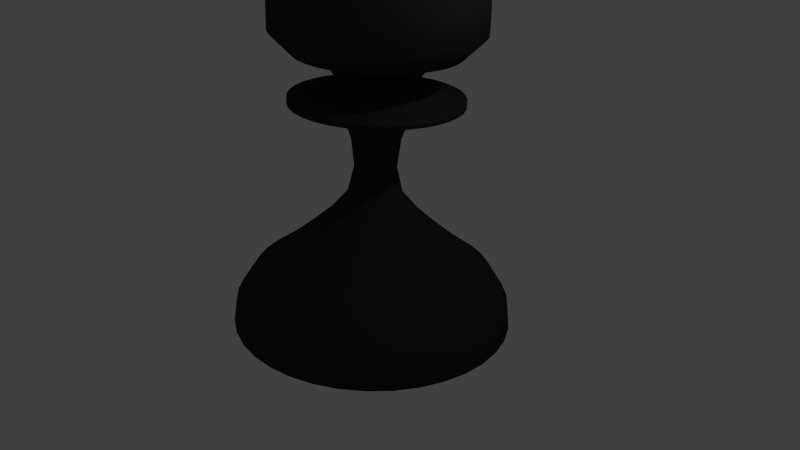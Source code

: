 # Source: blackpawn.blend  (saved by Blender 2.68.0; exported with 4.5.12 LTS)
import bpy
from mathutils import Matrix  # noqa: F401  (used for matrix-valued properties, if any)

bpy.ops.wm.read_factory_settings(use_empty=True)
scene = bpy.context.scene
scene.name = 'Scene'

# ---- collections
col_collection_1 = bpy.data.collections.new('Collection 1'); scene.collection.children.link(col_collection_1)

# ---- materials (node trees are filled in below, after node groups)
mat_material = bpy.data.materials.new('Material')
mat_material.alpha_threshold = 0.0
mat_material.use_transparent_shadow = False
mat_material.diffuse_color = (0.03106, 0.03106, 0.03106, 1.0)
mat_material.roughness = 0.5
mat_material.line_color = (0.0, 0.0, 0.0, 1.0)

# ---- material node trees

# ---- world
world_world = bpy.data.worlds.new('World'); scene.world = world_world
world_world.color = (0.05088, 0.05088, 0.05088)
world_world.use_sun_shadow = False
world_world.sun_shadow_jitter_overblur = 0.0
world_world.cycles.sampling_method = 'MANUAL'
world_world.cycles.sample_map_resolution = 256

# ---- cameras
cam_camera = bpy.data.cameras.new('Camera')
cam_camera.clip_end = 100.0
cam_camera.lens = 35.0
cam_camera.sensor_width = 32.0
cam_camera.sensor_height = 18.0
cam_camera.ortho_scale = 7.314
cam_camera.dof.focus_distance = 0.0
cam_camera.dof.aperture_fstop = 128.0

# ---- lights
light_lamp = bpy.data.lights.new('Lamp', 'POINT')
light_lamp.transmission_factor = 0.0
light_lamp.cutoff_distance = 30.0
light_lamp.energy = 100.0
light_lamp.shadow_buffer_clip_start = 1.001
light_lamp.shadow_soft_size = 0.1
light_lamp.shadow_maximum_resolution = 0.006
light_lamp.use_absolute_resolution = True
light_lamp.cycles.use_multiple_importance_sampling = False

# ---- meshes
me_cube = bpy.data.meshes.new('Cube')
me_cube.from_pydata([(-0.01394, 3.994, 4.768e-07), (0.9899, 3.813, 4.768e-07), (1.255, 3.506, 4.768e-07), (1.283, 3.186, 4.768e-07), (1.283, 2.879, 4.768e-07), (1.018, 2.614, 4.768e-07), (0.6274, 2.503, 4.768e-07), (0.4183, 2.224, 4.768e-07), (1.074, 2.098, 4.768e-07), (1.074, 2.015, 4.768e-07), (0.725, 1.973, 4.768e-07), (0.4183, 1.889, 4.768e-07), (0.3067, 1.569, 4.768e-07), (0.2649, 1.206, 4.768e-07), (0.3486, 0.8575, 4.768e-07), (0.5856, 0.5786, 4.768e-07), (0.8923, 0.2998, 4.768e-07), (1.227, 0.02091, 4.768e-07), (1.534, -0.2022, 4.768e-07), (1.757, -0.5507, 4.768e-07), (1.799, -0.8575, 4.768e-07), (0.0, -0.8435, 4.768e-07), (-0.01373, 3.994, 0.002422), (0.9749, 3.813, -0.1719), (1.236, 3.506, -0.2179), (1.263, 3.186, -0.2227), (1.263, 2.879, -0.2227), (1.002, 2.614, -0.1767), (0.6179, 2.503, -0.1089), (0.4119, 2.224, -0.07263), (1.057, 2.098, -0.1864), (1.057, 2.015, -0.1864), (0.714, 1.973, -0.1259), (0.4119, 1.889, -0.07263), (0.3021, 1.569, -0.05326), (0.2609, 1.206, -0.046), (0.3433, 0.8575, -0.06053), (0.5767, 0.5786, -0.1017), (0.8788, 0.2998, -0.1549), (1.208, 0.02091, -0.2131), (1.51, -0.2022, -0.2663), (1.73, -0.5507, -0.3051), (1.771, -0.8575, -0.3123), (1.025e-07, -0.8435, 4.679e-07), (-0.0131, 3.994, 0.004769), (0.9302, 3.813, -0.3386), (1.179, 3.506, -0.4292), (1.205, 3.186, -0.4387), (1.205, 2.879, -0.4387), (0.9564, 2.614, -0.3481), (0.5896, 2.503, -0.2146), (0.393, 2.224, -0.1431), (1.009, 2.098, -0.3672), (1.009, 2.015, -0.3672), (0.6813, 1.973, -0.248), (0.393, 1.889, -0.1431), (0.2882, 1.569, -0.1049), (0.2489, 1.206, -0.0906), (0.3275, 0.8575, -0.1192), (0.5503, 0.5786, -0.2003), (0.8385, 0.2998, -0.3052), (1.153, 0.02091, -0.4196), (1.441, -0.2022, -0.5245), (1.651, -0.5507, -0.6008), (1.69, -0.8575, -0.6151), (2.018e-07, -0.8435, 4.412e-07), (-0.01207, 3.994, 0.006972), (0.8573, 3.813, -0.495), (1.087, 3.506, -0.6274), (1.111, 3.186, -0.6413), (1.111, 2.879, -0.6413), (0.8814, 2.614, -0.5089), (0.5433, 2.503, -0.3137), (0.3622, 2.224, -0.2091), (0.9297, 2.098, -0.5368), (0.9297, 2.015, -0.5368), (0.6279, 1.973, -0.3625), (0.3622, 1.889, -0.2091), (0.2656, 1.569, -0.1534), (0.2294, 1.206, -0.1325), (0.3019, 0.8575, -0.1743), (0.5071, 0.5786, -0.2928), (0.7728, 0.2998, -0.4462), (1.063, 0.02091, -0.6135), (1.328, -0.2022, -0.7668), (1.521, -0.5507, -0.8784), (1.558, -0.8575, -0.8993), (2.951e-07, -0.8435, 3.978e-07), (-0.01068, 3.994, 0.008962), (0.7583, 3.813, -0.6363), (0.9612, 3.506, -0.8066), (0.9826, 3.186, -0.8245), (0.9826, 2.879, -0.8245), (0.7797, 2.614, -0.6542), (0.4806, 2.503, -0.4033), (0.3204, 2.224, -0.2689), (0.8224, 2.098, -0.6901), (0.8224, 2.015, -0.6901), (0.5554, 1.973, -0.466), (0.3204, 1.889, -0.2689), (0.235, 1.569, -0.1972), (0.2029, 1.206, -0.1703), (0.267, 0.8575, -0.224), (0.4486, 0.5786, -0.3764), (0.6835, 0.2998, -0.5736), (0.9399, 0.02091, -0.7886), (1.175, -0.2022, -0.9858), (1.346, -0.5507, -1.129), (1.378, -0.8575, -1.156), (3.794e-07, -0.8435, 3.388e-07), (-0.008962, 3.994, 0.01068), (0.6363, 3.813, -0.7583), (0.8066, 3.506, -0.9612), (0.8245, 3.186, -0.9826), (0.8245, 2.879, -0.9826), (0.6542, 2.614, -0.7797), (0.4033, 2.503, -0.4806), (0.2689, 2.224, -0.3204), (0.6901, 2.098, -0.8224), (0.6901, 2.015, -0.8224), (0.466, 1.973, -0.5554), (0.2689, 1.889, -0.3204), (0.1972, 1.569, -0.235), (0.1703, 1.206, -0.2029), (0.224, 0.8575, -0.267), (0.3764, 0.5786, -0.4486), (0.5736, 0.2998, -0.6835), (0.7886, 0.02091, -0.9399), (0.9858, -0.2022, -1.175), (1.129, -0.5507, -1.346), (1.156, -0.8575, -1.378), (4.521e-07, -0.8435, 2.66e-07), (-0.006971, 3.994, 0.01207), (0.495, 3.813, -0.8573), (0.6274, 3.506, -1.087), (0.6413, 3.186, -1.111), (0.6413, 2.879, -1.111), (0.5089, 2.614, -0.8814), (0.3137, 2.503, -0.5433), (0.2091, 2.224, -0.3622), (0.5368, 2.098, -0.9297), (0.5368, 2.015, -0.9297), (0.3625, 1.973, -0.6279), (0.2091, 1.889, -0.3622), (0.1534, 1.569, -0.2656), (0.1325, 1.206, -0.2294), (0.1743, 0.8575, -0.3019), (0.2928, 0.5786, -0.5071), (0.4462, 0.2998, -0.7728), (0.6135, 0.02091, -1.063), (0.7668, -0.2022, -1.328), (0.8784, -0.5507, -1.521), (0.8993, -0.8575, -1.558), (5.111e-07, -0.8435, 1.818e-07), (-0.004769, 3.994, 0.0131), (0.3386, 3.813, -0.9302), (0.4292, 3.506, -1.179), (0.4387, 3.186, -1.205), (0.4387, 2.879, -1.205), (0.3481, 2.614, -0.9564), (0.2146, 2.503, -0.5896), (0.1431, 2.224, -0.393), (0.3672, 2.098, -1.009), (0.3672, 2.015, -1.009), (0.248, 1.973, -0.6813), (0.1431, 1.889, -0.393), (0.1049, 1.569, -0.2882), (0.0906, 1.206, -0.2489), (0.1192, 0.8575, -0.3275), (0.2003, 0.5786, -0.5503), (0.3052, 0.2998, -0.8385), (0.4196, 0.02091, -1.153), (0.5245, -0.2022, -1.441), (0.6008, -0.5507, -1.651), (0.6151, -0.8575, -1.69), (5.546e-07, -0.8435, 8.852e-08), (-0.002421, 3.994, 0.01373), (0.1719, 3.813, -0.9749), (0.2179, 3.506, -1.236), (0.2227, 3.186, -1.263), (0.2227, 2.879, -1.263), (0.1767, 2.614, -1.002), (0.1089, 2.503, -0.6179), (0.07263, 2.224, -0.4119), (0.1864, 2.098, -1.057), (0.1864, 2.015, -1.057), (0.1259, 1.973, -0.714), (0.07263, 1.889, -0.4119), (0.05326, 1.569, -0.3021), (0.046, 1.206, -0.2609), (0.06053, 0.8575, -0.3433), (0.1017, 0.5786, -0.5767), (0.1549, 0.2998, -0.8787), (0.2131, 0.02091, -1.208), (0.2663, -0.2022, -1.51), (0.3051, -0.5507, -1.73), (0.3123, -0.8575, -1.771), (5.812e-07, -0.8435, -1.085e-08), (-5.681e-08, 3.994, 0.01394), (-1.043e-07, 3.813, -0.9899), (-2.086e-07, 3.506, -1.255), (-2.086e-07, 3.186, -1.283), (-2.384e-07, 2.879, -1.283), (2.98e-08, 2.614, -1.018), (7.451e-09, 2.503, -0.6274), (1.118e-07, 2.224, -0.4183), (1.49e-08, 2.098, -1.074), (0.0, 2.015, -1.074), (3.725e-08, 1.973, -0.725), (2.533e-07, 1.889, -0.4183), (2.086e-07, 1.569, -0.3067), (2.757e-07, 1.206, -0.2649), (2.794e-07, 0.8575, -0.3486), (4.023e-07, 0.5786, -0.5856), (3.725e-07, 0.2998, -0.8923), (3.278e-07, 0.02091, -1.227), (2.682e-07, -0.2022, -1.534), (2.086e-07, -0.5507, -1.757), (2.98e-07, -0.8575, -1.799), (5.902e-07, -0.8435, -1.133e-07), (0.002421, 3.994, 0.01373), (-0.1719, 3.813, -0.9749), (-0.2179, 3.506, -1.236), (-0.2227, 3.186, -1.263), (-0.2227, 2.879, -1.263), (-0.1767, 2.614, -1.002), (-0.1089, 2.503, -0.6179), (-0.07263, 2.224, -0.4119), (-0.1864, 2.098, -1.057), (-0.1864, 2.015, -1.057), (-0.1259, 1.973, -0.714), (-0.07263, 1.889, -0.4119), (-0.05326, 1.569, -0.3021), (-0.046, 1.206, -0.2609), (-0.06053, 0.8575, -0.3433), (-0.1017, 0.5786, -0.5767), (-0.1549, 0.2998, -0.8787), (-0.2131, 0.02091, -1.208), (-0.2663, -0.2022, -1.51), (-0.3051, -0.5507, -1.73), (-0.3123, -0.8575, -1.771), (5.812e-07, -0.8435, -2.158e-07), (0.004768, 3.994, 0.0131), (-0.3386, 3.813, -0.9302), (-0.4292, 3.506, -1.179), (-0.4387, 3.186, -1.205), (-0.4387, 2.879, -1.205), (-0.3481, 2.614, -0.9564), (-0.2146, 2.503, -0.5896), (-0.1431, 2.224, -0.393), (-0.3672, 2.098, -1.009), (-0.3672, 2.015, -1.009), (-0.248, 1.973, -0.6813), (-0.1431, 1.889, -0.393), (-0.1049, 1.569, -0.2882), (-0.0906, 1.206, -0.2489), (-0.1192, 0.8575, -0.3275), (-0.2003, 0.5786, -0.5503), (-0.3052, 0.2998, -0.8385), (-0.4196, 0.02091, -1.153), (-0.5245, -0.2022, -1.441), (-0.6008, -0.5507, -1.651), (-0.6151, -0.8575, -1.69), (5.546e-07, -0.8435, -3.152e-07), (0.006971, 3.994, 0.01207), (-0.495, 3.813, -0.8573), (-0.6274, 3.506, -1.087), (-0.6413, 3.186, -1.111), (-0.6413, 2.879, -1.111), (-0.5089, 2.614, -0.8814), (-0.3137, 2.503, -0.5433), (-0.2091, 2.224, -0.3622), (-0.5368, 2.098, -0.9297), (-0.5368, 2.015, -0.9297), (-0.3625, 1.973, -0.6279), (-0.2091, 1.889, -0.3622), (-0.1534, 1.569, -0.2656), (-0.1325, 1.206, -0.2294), (-0.1743, 0.8575, -0.3019), (-0.2928, 0.5786, -0.5071), (-0.4462, 0.2998, -0.7728), (-0.6135, 0.02091, -1.063), (-0.7668, -0.2022, -1.328), (-0.8784, -0.5507, -1.521), (-0.8993, -0.8575, -1.558), (5.111e-07, -0.8435, -4.084e-07), (0.008962, 3.994, 0.01068), (-0.6363, 3.813, -0.7583), (-0.8066, 3.506, -0.9612), (-0.8245, 3.186, -0.9826), (-0.8245, 2.879, -0.9826), (-0.6542, 2.614, -0.7797), (-0.4033, 2.503, -0.4806), (-0.2689, 2.224, -0.3204), (-0.6901, 2.098, -0.8224), (-0.6901, 2.015, -0.8224), (-0.466, 1.973, -0.5554), (-0.2689, 1.889, -0.3204), (-0.1972, 1.569, -0.235), (-0.1703, 1.206, -0.2029), (-0.224, 0.8575, -0.267), (-0.3764, 0.5786, -0.4486), (-0.5736, 0.2998, -0.6835), (-0.7886, 0.02091, -0.9399), (-0.9858, -0.2022, -1.175), (-1.129, -0.5507, -1.346), (-1.156, -0.8575, -1.378), (4.521e-07, -0.8435, -4.927e-07), (0.01068, 3.994, 0.008963), (-0.7583, 3.813, -0.6363), (-0.9612, 3.506, -0.8066), (-0.9826, 3.186, -0.8245), (-0.9826, 2.879, -0.8245), (-0.7797, 2.614, -0.6542), (-0.4806, 2.503, -0.4033), (-0.3204, 2.224, -0.2689), (-0.8224, 2.098, -0.6901), (-0.8224, 2.015, -0.6901), (-0.5554, 1.973, -0.466), (-0.3204, 1.889, -0.2689), (-0.235, 1.569, -0.1972), (-0.2029, 1.206, -0.1703), (-0.267, 0.8575, -0.224), (-0.4486, 0.5786, -0.3764), (-0.6835, 0.2998, -0.5736), (-0.9399, 0.02091, -0.7886), (-1.175, -0.2022, -0.9858), (-1.346, -0.5507, -1.129), (-1.378, -0.8575, -1.156), (3.794e-07, -0.8435, -5.654e-07), (0.01207, 3.994, 0.006972), (-0.8573, 3.813, -0.4949), (-1.087, 3.506, -0.6274), (-1.111, 3.186, -0.6413), (-1.111, 2.879, -0.6413), (-0.8814, 2.614, -0.5089), (-0.5433, 2.503, -0.3137), (-0.3622, 2.224, -0.2091), (-0.9297, 2.098, -0.5368), (-0.9297, 2.015, -0.5368), (-0.6279, 1.973, -0.3625), (-0.3622, 1.889, -0.2091), (-0.2656, 1.569, -0.1534), (-0.2294, 1.206, -0.1325), (-0.3019, 0.8575, -0.1743), (-0.5071, 0.5786, -0.2928), (-0.7728, 0.2998, -0.4462), (-1.063, 0.02091, -0.6135), (-1.328, -0.2022, -0.7668), (-1.521, -0.5507, -0.8784), (-1.558, -0.8575, -0.8993), (2.951e-07, -0.8435, -6.244e-07), (0.0131, 3.994, 0.004769), (-0.9302, 3.813, -0.3386), (-1.179, 3.506, -0.4292), (-1.205, 3.186, -0.4387), (-1.205, 2.879, -0.4387), (-0.9564, 2.614, -0.3481), (-0.5896, 2.503, -0.2146), (-0.393, 2.224, -0.1431), (-1.009, 2.098, -0.3672), (-1.009, 2.015, -0.3672), (-0.6813, 1.973, -0.248), (-0.393, 1.889, -0.1431), (-0.2882, 1.569, -0.1049), (-0.2489, 1.206, -0.0906), (-0.3275, 0.8575, -0.1192), (-0.5503, 0.5786, -0.2003), (-0.8385, 0.2998, -0.3052), (-1.153, 0.02091, -0.4196), (-1.441, -0.2022, -0.5245), (-1.651, -0.5507, -0.6008), (-1.69, -0.8575, -0.6151), (2.018e-07, -0.8435, -6.679e-07), (0.01373, 3.994, 0.002422), (-0.9749, 3.813, -0.1719), (-1.236, 3.506, -0.2179), (-1.263, 3.186, -0.2227), (-1.263, 2.879, -0.2227), (-1.002, 2.614, -0.1767), (-0.6179, 2.503, -0.1089), (-0.4119, 2.224, -0.07263), (-1.057, 2.098, -0.1864), (-1.057, 2.015, -0.1864), (-0.714, 1.973, -0.1259), (-0.4119, 1.889, -0.07263), (-0.3021, 1.569, -0.05326), (-0.2609, 1.206, -0.046), (-0.3433, 0.8575, -0.06053), (-0.5767, 0.5786, -0.1017), (-0.8787, 0.2998, -0.1549), (-1.208, 0.02091, -0.2131), (-1.51, -0.2022, -0.2663), (-1.73, -0.5507, -0.3051), (-1.771, -0.8575, -0.3123), (1.025e-07, -0.8435, -6.945e-07), (0.01394, 3.994, 5.916e-07), (-0.9899, 3.813, 8.345e-07), (-1.255, 3.506, 7.749e-07), (-1.283, 3.186, 8.941e-07), (-1.283, 2.879, 8.643e-07), (-1.018, 2.614, 4.917e-07), (-0.6274, 2.503, 4.247e-07), (-0.4183, 2.224, 2.757e-07), (-1.074, 2.098, 4.023e-07), (-1.074, 2.015, 4.768e-07), (-0.725, 1.973, 4.098e-07), (-0.4183, 1.889, 2.98e-08), (-0.3067, 1.569, 3.725e-08), (-0.2649, 1.206, -7.078e-08), (-0.3486, 0.8575, -1.118e-07), (-0.5856, 0.5786, -2.757e-07), (-0.8923, 0.2998, -2.086e-07), (-1.227, 0.02091, -7.451e-08), (-1.534, -0.2022, 2.98e-08), (-1.757, -0.5507, 5.96e-08), (-1.799, -0.8575, -5.96e-08), (-1.847e-13, -0.8435, -7.035e-07), (0.01373, 3.994, -0.00242), (-0.9749, 3.813, 0.1719), (-1.236, 3.506, 0.2179), (-1.263, 3.186, 0.2227), (-1.263, 2.879, 0.2227), (-1.002, 2.614, 0.1767), (-0.6179, 2.503, 0.1089), (-0.4119, 2.224, 0.07263), (-1.057, 2.098, 0.1864), (-1.057, 2.015, 0.1864), (-0.714, 1.973, 0.1259), (-0.4119, 1.889, 0.07263), (-0.3021, 1.569, 0.05326), (-0.2609, 1.206, 0.046), (-0.3433, 0.8575, 0.06053), (-0.5767, 0.5786, 0.1017), (-0.8787, 0.2998, 0.1549), (-1.208, 0.02091, 0.2131), (-1.51, -0.2022, 0.2663), (-1.73, -0.5507, 0.3051), (-1.771, -0.8575, 0.3123), (-1.025e-07, -0.8435, -6.945e-07), (0.0131, 3.994, -0.004768), (-0.9302, 3.813, 0.3386), (-1.179, 3.506, 0.4292), (-1.205, 3.186, 0.4387), (-1.205, 2.879, 0.4387), (-0.9564, 2.614, 0.3481), (-0.5896, 2.503, 0.2146), (-0.393, 2.224, 0.1431), (-1.009, 2.098, 0.3672), (-1.009, 2.015, 0.3672), (-0.6813, 1.973, 0.248), (-0.393, 1.889, 0.1431), (-0.2882, 1.569, 0.1049), (-0.2489, 1.206, 0.0906), (-0.3275, 0.8575, 0.1192), (-0.5503, 0.5786, 0.2003), (-0.8385, 0.2998, 0.3052), (-1.153, 0.02091, 0.4196), (-1.441, -0.2022, 0.5245), (-1.651, -0.5507, 0.6008), (-1.69, -0.8575, 0.6151), (-2.019e-07, -0.8435, -6.679e-07), (0.01207, 3.994, -0.006971), (-0.8573, 3.813, 0.495), (-1.087, 3.506, 0.6274), (-1.111, 3.186, 0.6413), (-1.111, 2.879, 0.6413), (-0.8814, 2.614, 0.5089), (-0.5433, 2.503, 0.3137), (-0.3622, 2.224, 0.2091), (-0.9297, 2.098, 0.5368), (-0.9297, 2.015, 0.5368), (-0.6279, 1.973, 0.3625), (-0.3622, 1.889, 0.2091), (-0.2656, 1.569, 0.1534), (-0.2294, 1.206, 0.1325), (-0.3019, 0.8575, 0.1743), (-0.5071, 0.5786, 0.2928), (-0.7728, 0.2998, 0.4462), (-1.063, 0.02091, 0.6135), (-1.328, -0.2022, 0.7668), (-1.521, -0.5507, 0.8784), (-1.558, -0.8575, 0.8993), (-2.951e-07, -0.8435, -6.244e-07), (0.01068, 3.994, -0.008961), (-0.7583, 3.813, 0.6363), (-0.9612, 3.506, 0.8066), (-0.9826, 3.186, 0.8245), (-0.9826, 2.879, 0.8245), (-0.7797, 2.614, 0.6542), (-0.4806, 2.503, 0.4033), (-0.3204, 2.224, 0.2689), (-0.8224, 2.098, 0.6901), (-0.8224, 2.015, 0.6901), (-0.5554, 1.973, 0.466), (-0.3204, 1.889, 0.2689), (-0.235, 1.569, 0.1972), (-0.2029, 1.206, 0.1703), (-0.267, 0.8575, 0.224), (-0.4486, 0.5786, 0.3764), (-0.6835, 0.2998, 0.5736), (-0.9399, 0.02091, 0.7886), (-1.175, -0.2022, 0.9858), (-1.346, -0.5507, 1.129), (-1.378, -0.8575, 1.156), (-3.794e-07, -0.8435, -5.654e-07), (0.008962, 3.994, -0.01068), (-0.6363, 3.813, 0.7583), (-0.8066, 3.506, 0.9612), (-0.8245, 3.186, 0.9826), (-0.8245, 2.879, 0.9826), (-0.6542, 2.614, 0.7797), (-0.4033, 2.503, 0.4806), (-0.2689, 2.224, 0.3204), (-0.6901, 2.098, 0.8224), (-0.6901, 2.015, 0.8224), (-0.466, 1.973, 0.5554), (-0.2689, 1.889, 0.3204), (-0.1972, 1.569, 0.235), (-0.1703, 1.206, 0.2029), (-0.224, 0.8575, 0.267), (-0.3764, 0.5786, 0.4486), (-0.5736, 0.2998, 0.6835), (-0.7886, 0.02091, 0.9399), (-0.9858, -0.2022, 1.175), (-1.129, -0.5507, 1.346), (-1.156, -0.8575, 1.378), (-4.521e-07, -0.8435, -4.927e-07), (0.006971, 3.994, -0.01207), (-0.4949, 3.813, 0.8573), (-0.6274, 3.506, 1.087), (-0.6413, 3.186, 1.111), (-0.6413, 2.879, 1.111), (-0.5089, 2.614, 0.8814), (-0.3137, 2.503, 0.5433), (-0.2091, 2.224, 0.3622), (-0.5368, 2.098, 0.9297), (-0.5368, 2.015, 0.9297), (-0.3625, 1.973, 0.6279), (-0.2091, 1.889, 0.3622), (-0.1534, 1.569, 0.2656), (-0.1325, 1.206, 0.2294), (-0.1743, 0.8575, 0.3019), (-0.2928, 0.5786, 0.5071), (-0.4462, 0.2998, 0.7728), (-0.6135, 0.02091, 1.063), (-0.7668, -0.2022, 1.328), (-0.8784, -0.5507, 1.521), (-0.8993, -0.8575, 1.558), (-5.111e-07, -0.8435, -4.084e-07), (0.004769, 3.994, -0.0131), (-0.3386, 3.813, 0.9302), (-0.4292, 3.506, 1.179), (-0.4387, 3.186, 1.205), (-0.4387, 2.879, 1.205), (-0.3481, 2.614, 0.9564), (-0.2146, 2.503, 0.5896), (-0.1431, 2.224, 0.393), (-0.3672, 2.098, 1.009), (-0.3672, 2.015, 1.009), (-0.248, 1.973, 0.6813), (-0.1431, 1.889, 0.393), (-0.1049, 1.569, 0.2882), (-0.0906, 1.206, 0.2489), (-0.1192, 0.8575, 0.3275), (-0.2003, 0.5786, 0.5503), (-0.3052, 0.2998, 0.8385), (-0.4196, 0.02091, 1.153), (-0.5245, -0.2022, 1.441), (-0.6008, -0.5507, 1.651), (-0.6151, -0.8575, 1.69), (-5.546e-07, -0.8435, -3.152e-07), (0.002421, 3.994, -0.01373), (-0.1719, 3.813, 0.9749), (-0.2179, 3.506, 1.236), (-0.2227, 3.186, 1.263), (-0.2227, 2.879, 1.263), (-0.1767, 2.614, 1.002), (-0.1089, 2.503, 0.6179), (-0.07263, 2.224, 0.4119), (-0.1864, 2.098, 1.057), (-0.1864, 2.015, 1.057), (-0.1259, 1.973, 0.714), (-0.07263, 1.889, 0.4119), (-0.05326, 1.569, 0.3021), (-0.046, 1.206, 0.2609), (-0.06053, 0.8575, 0.3433), (-0.1017, 0.5786, 0.5767), (-0.1549, 0.2998, 0.8787), (-0.2131, 0.02091, 1.208), (-0.2663, -0.2022, 1.51), (-0.3051, -0.5507, 1.73), (-0.3123, -0.8575, 1.771), (-5.812e-07, -0.8435, -2.158e-07), (5.309e-08, 3.994, -0.01394), (7.004e-07, 3.813, 0.9899), (5.066e-07, 3.506, 1.255), (6.706e-07, 3.186, 1.283), (4.768e-07, 2.879, 1.283), (3.129e-07, 2.614, 1.018), (2.459e-07, 2.503, 0.6274), (6.706e-08, 2.224, 0.4183), (3.725e-07, 2.098, 1.074), (4.619e-07, 2.015, 1.074), (2.086e-07, 1.973, 0.725), (-1.043e-07, 1.889, 0.4183), (-1.118e-07, 1.569, 0.3067), (-1.937e-07, 1.206, 0.2649), (-1.825e-07, 0.8575, 0.3486), (-2.533e-07, 0.5786, 0.5856), (-1.49e-08, 0.2998, 0.8923), (1.639e-07, 0.02091, 1.227), (2.384e-07, -0.2022, 1.534), (4.768e-07, -0.5507, 1.757), (2.384e-07, -0.8575, 1.799), (-5.902e-07, -0.8435, -1.133e-07), (-0.002421, 3.994, -0.01373), (0.1719, 3.813, 0.9749), (0.2179, 3.506, 1.236), (0.2227, 3.186, 1.263), (0.2227, 2.879, 1.263), (0.1767, 2.614, 1.002), (0.1089, 2.503, 0.6179), (0.07263, 2.224, 0.4119), (0.1864, 2.098, 1.057), (0.1864, 2.015, 1.057), (0.1259, 1.973, 0.714), (0.07263, 1.889, 0.4119), (0.05326, 1.569, 0.3021), (0.046, 1.206, 0.2609), (0.06053, 0.8575, 0.3433), (0.1017, 0.5786, 0.5767), (0.1549, 0.2998, 0.8787), (0.2131, 0.02091, 1.208), (0.2663, -0.2022, 1.51), (0.3051, -0.5507, 1.73), (0.3123, -0.8575, 1.771), (-5.812e-07, -0.8435, -1.085e-08), (-0.004768, 3.994, -0.0131), (0.3386, 3.813, 0.9302), (0.4292, 3.506, 1.179), (0.4387, 3.186, 1.205), (0.4387, 2.879, 1.205), (0.3481, 2.614, 0.9564), (0.2146, 2.503, 0.5896), (0.1431, 2.224, 0.393), (0.3672, 2.098, 1.009), (0.3672, 2.015, 1.009), (0.248, 1.973, 0.6813), (0.1431, 1.889, 0.393), (0.1049, 1.569, 0.2882), (0.0906, 1.206, 0.2489), (0.1192, 0.8575, 0.3275), (0.2003, 0.5786, 0.5503), (0.3052, 0.2998, 0.8385), (0.4196, 0.02091, 1.153), (0.5245, -0.2022, 1.441), (0.6008, -0.5507, 1.651), (0.6151, -0.8575, 1.69), (-5.546e-07, -0.8435, 8.852e-08), (-0.006971, 3.994, -0.01207), (0.495, 3.813, 0.8573), (0.6274, 3.506, 1.087), (0.6413, 3.186, 1.111), (0.6413, 2.879, 1.111), (0.5089, 2.614, 0.8814), (0.3137, 2.503, 0.5433), (0.2091, 2.224, 0.3622), (0.5368, 2.098, 0.9297), (0.5368, 2.015, 0.9297), (0.3625, 1.973, 0.6279), (0.2091, 1.889, 0.3622), (0.1534, 1.569, 0.2656), (0.1325, 1.206, 0.2294), (0.1743, 0.8575, 0.3019), (0.2928, 0.5786, 0.5071), (0.4462, 0.2998, 0.7728), (0.6135, 0.02091, 1.063), (0.7668, -0.2022, 1.328), (0.8784, -0.5507, 1.521), (0.8993, -0.8575, 1.558), (-5.111e-07, -0.8435, 1.818e-07), (-0.008962, 3.994, -0.01068), (0.6363, 3.813, 0.7583), (0.8066, 3.506, 0.9612), (0.8245, 3.186, 0.9826), (0.8245, 2.879, 0.9826), (0.6542, 2.614, 0.7797), (0.4033, 2.503, 0.4806), (0.2689, 2.224, 0.3204), (0.6901, 2.098, 0.8224), (0.6901, 2.015, 0.8224), (0.466, 1.973, 0.5554), (0.2689, 1.889, 0.3204), (0.1972, 1.569, 0.235), (0.1703, 1.206, 0.2029), (0.224, 0.8575, 0.267), (0.3764, 0.5786, 0.4486), (0.5736, 0.2998, 0.6835), (0.7886, 0.02091, 0.9399), (0.9858, -0.2022, 1.175), (1.129, -0.5507, 1.346), (1.156, -0.8575, 1.378), (-4.521e-07, -0.8435, 2.66e-07), (-0.01068, 3.994, -0.008961), (0.7583, 3.813, 0.6363), (0.9612, 3.506, 0.8066), (0.9826, 3.186, 0.8245), (0.9826, 2.879, 0.8245), (0.7797, 2.614, 0.6542), (0.4806, 2.503, 0.4033), (0.3204, 2.224, 0.2689), (0.8224, 2.098, 0.6901), (0.8224, 2.015, 0.6901), (0.5554, 1.973, 0.466), (0.3204, 1.889, 0.2689), (0.235, 1.569, 0.1972), (0.2029, 1.206, 0.1703), (0.267, 0.8575, 0.224), (0.4486, 0.5786, 0.3764), (0.6835, 0.2998, 0.5736), (0.9399, 0.02091, 0.7886), (1.175, -0.2022, 0.9858), (1.346, -0.5507, 1.129), (1.378, -0.8575, 1.156), (-3.794e-07, -0.8435, 3.388e-07), (-0.01207, 3.994, -0.006971), (0.8573, 3.813, 0.4949), (1.087, 3.506, 0.6274), (1.111, 3.186, 0.6413), (1.111, 2.879, 0.6413), (0.8814, 2.614, 0.5089), (0.5433, 2.503, 0.3137), (0.3622, 2.224, 0.2091), (0.9297, 2.098, 0.5368), (0.9297, 2.015, 0.5368), (0.6279, 1.973, 0.3625), (0.3622, 1.889, 0.2091), (0.2656, 1.569, 0.1534), (0.2294, 1.206, 0.1325), (0.3019, 0.8575, 0.1743), (0.5071, 0.5786, 0.2928), (0.7728, 0.2998, 0.4462), (1.063, 0.02091, 0.6135), (1.328, -0.2022, 0.7668), (1.521, -0.5507, 0.8784), (1.558, -0.8575, 0.8993), (-2.951e-07, -0.8435, 3.978e-07), (-0.0131, 3.994, -0.004768), (0.9302, 3.813, 0.3386), (1.179, 3.506, 0.4292), (1.205, 3.186, 0.4387), (1.205, 2.879, 0.4387), (0.9564, 2.614, 0.3481), (0.5896, 2.503, 0.2146), (0.393, 2.224, 0.1431), (1.009, 2.098, 0.3672), (1.009, 2.015, 0.3672), (0.6813, 1.973, 0.248), (0.393, 1.889, 0.1431), (0.2882, 1.569, 0.1049), (0.2489, 1.206, 0.0906), (0.3275, 0.8575, 0.1192), (0.5503, 0.5786, 0.2003), (0.8385, 0.2998, 0.3052), (1.153, 0.02091, 0.4196), (1.441, -0.2022, 0.5245), (1.651, -0.5507, 0.6008), (1.69, -0.8575, 0.6151), (-2.018e-07, -0.8435, 4.412e-07), (-0.01373, 3.994, -0.002421), (0.9749, 3.813, 0.1719), (1.236, 3.506, 0.2179), (1.263, 3.186, 0.2227), (1.263, 2.879, 0.2227), (1.002, 2.614, 0.1767), (0.6179, 2.503, 0.1089), (0.4119, 2.224, 0.07263), (1.057, 2.098, 0.1864), (1.057, 2.015, 0.1864), (0.714, 1.973, 0.1259), (0.4119, 1.889, 0.07263), (0.3021, 1.569, 0.05326), (0.2609, 1.206, 0.046), (0.3433, 0.8575, 0.06053), (0.5767, 0.5786, 0.1017), (0.8787, 0.2998, 0.1549), (1.208, 0.02091, 0.2131), (1.51, -0.2022, 0.2663), (1.73, -0.5507, 0.3051), (1.771, -0.8575, 0.3123), (-1.025e-07, -0.8435, 4.679e-07), (-0.01394, 3.994, 4.859e-07), (0.9899, 3.813, -4.172e-07), (1.255, 3.506, -2.682e-07), (1.283, 3.186, -4.172e-07), (1.283, 2.879, -4.172e-07), (1.018, 2.614, -8.941e-08), (0.6274, 2.503, 5.215e-08), (0.4183, 2.224, 1.714e-07), (1.074, 2.098, -3.576e-07), (1.074, 2.015, -3.576e-07), (0.725, 1.973, -7.451e-09), (0.4183, 1.889, 2.906e-07), (0.3067, 1.569, 2.608e-07), (0.2649, 1.206, 3.241e-07), (0.3486, 0.8575, 2.421e-07), (0.5856, 0.5786, 2.161e-07), (0.8923, 0.2998, -1.341e-07), (1.227, 0.02091, -3.129e-07), (1.534, -0.2022, -5.066e-07), (1.757, -0.5507, -6.855e-07), (1.799, -0.8575, -7.451e-07), (4.69e-13, -0.8435, 4.768e-07)], [], [(6, 7, 29, 28), (1, 2, 24, 23), (17, 18, 40, 39), (12, 13, 35, 34), (7, 8, 30, 29), (2, 3, 25, 24), (18, 19, 41, 40), (13, 14, 36, 35), (8, 9, 31, 30), (3, 4, 26, 25), (19, 20, 42, 41), (14, 15, 37, 36), (9, 10, 32, 31), (4, 5, 27, 26), (20, 21, 43, 42), (15, 16, 38, 37), (10, 11, 33, 32), (5, 6, 28, 27), (0, 1, 23, 22), (16, 17, 39, 38), (11, 12, 34, 33), (38, 39, 61, 60), (33, 34, 56, 55), (28, 29, 51, 50), (23, 24, 46, 45), (39, 40, 62, 61), (34, 35, 57, 56), (29, 30, 52, 51), (24, 25, 47, 46), (40, 41, 63, 62), (35, 36, 58, 57), (30, 31, 53, 52), (25, 26, 48, 47), (41, 42, 64, 63), (36, 37, 59, 58), (31, 32, 54, 53), (26, 27, 49, 48), (42, 43, 65, 64), (37, 38, 60, 59), (32, 33, 55, 54), (27, 28, 50, 49), (22, 23, 45, 44), (53, 54, 76, 75), (48, 49, 71, 70), (64, 65, 87, 86), (59, 60, 82, 81), (54, 55, 77, 76), (49, 50, 72, 71), (44, 45, 67, 66), (60, 61, 83, 82), (55, 56, 78, 77), (50, 51, 73, 72), (45, 46, 68, 67), (61, 62, 84, 83), (56, 57, 79, 78), (51, 52, 74, 73), (46, 47, 69, 68), (62, 63, 85, 84), (57, 58, 80, 79), (52, 53, 75, 74), (47, 48, 70, 69), (63, 64, 86, 85), (58, 59, 81, 80), (84, 85, 107, 106), (79, 80, 102, 101), (74, 75, 97, 96), (69, 70, 92, 91), (85, 86, 108, 107), (80, 81, 103, 102), (75, 76, 98, 97), (70, 71, 93, 92), (86, 87, 109, 108), (81, 82, 104, 103), (76, 77, 99, 98), (71, 72, 94, 93), (66, 67, 89, 88), (82, 83, 105, 104), (77, 78, 100, 99), (72, 73, 95, 94), (67, 68, 90, 89), (83, 84, 106, 105), (78, 79, 101, 100), (73, 74, 96, 95), (68, 69, 91, 90), (104, 105, 127, 126), (99, 100, 122, 121), (94, 95, 117, 116), (89, 90, 112, 111), (105, 106, 128, 127), (100, 101, 123, 122), (95, 96, 118, 117), (90, 91, 113, 112), (106, 107, 129, 128), (101, 102, 124, 123), (96, 97, 119, 118), (91, 92, 114, 113), (107, 108, 130, 129), (102, 103, 125, 124), (97, 98, 120, 119), (92, 93, 115, 114), (108, 109, 131, 130), (103, 104, 126, 125), (98, 99, 121, 120), (93, 94, 116, 115), (88, 89, 111, 110), (124, 125, 147, 146), (119, 120, 142, 141), (114, 115, 137, 136), (130, 131, 153, 152), (125, 126, 148, 147), (120, 121, 143, 142), (115, 116, 138, 137), (110, 111, 133, 132), (126, 127, 149, 148), (121, 122, 144, 143), (116, 117, 139, 138), (111, 112, 134, 133), (127, 128, 150, 149), (122, 123, 145, 144), (117, 118, 140, 139), (112, 113, 135, 134), (128, 129, 151, 150), (123, 124, 146, 145), (118, 119, 141, 140), (113, 114, 136, 135), (129, 130, 152, 151), (134, 135, 157, 156), (150, 151, 173, 172), (145, 146, 168, 167), (140, 141, 163, 162), (135, 136, 158, 157), (151, 152, 174, 173), (146, 147, 169, 168), (141, 142, 164, 163), (136, 137, 159, 158), (152, 153, 175, 174), (147, 148, 170, 169), (142, 143, 165, 164), (137, 138, 160, 159), (132, 133, 155, 154), (148, 149, 171, 170), (143, 144, 166, 165), (138, 139, 161, 160), (133, 134, 156, 155), (149, 150, 172, 171), (144, 145, 167, 166), (139, 140, 162, 161), (170, 171, 193, 192), (165, 166, 188, 187), (160, 161, 183, 182), (155, 156, 178, 177), (171, 172, 194, 193), (166, 167, 189, 188), (161, 162, 184, 183), (156, 157, 179, 178), (172, 173, 195, 194), (167, 168, 190, 189), (162, 163, 185, 184), (157, 158, 180, 179), (173, 174, 196, 195), (168, 169, 191, 190), (163, 164, 186, 185), (158, 159, 181, 180), (174, 175, 197, 196), (169, 170, 192, 191), (164, 165, 187, 186), (159, 160, 182, 181), (154, 155, 177, 176), (195, 196, 218, 217), (190, 191, 213, 212), (185, 186, 208, 207), (180, 181, 203, 202), (196, 197, 219, 218), (191, 192, 214, 213), (186, 187, 209, 208), (181, 182, 204, 203), (176, 177, 199, 198), (192, 193, 215, 214), (187, 188, 210, 209), (182, 183, 205, 204), (177, 178, 200, 199), (193, 194, 216, 215), (188, 189, 211, 210), (183, 184, 206, 205), (178, 179, 201, 200), (194, 195, 217, 216), (189, 190, 212, 211), (184, 185, 207, 206), (179, 180, 202, 201), (205, 206, 228, 227), (200, 201, 223, 222), (216, 217, 239, 238), (211, 212, 234, 233), (206, 207, 229, 228), (201, 202, 224, 223), (217, 218, 240, 239), (212, 213, 235, 234), (207, 208, 230, 229), (202, 203, 225, 224), (218, 219, 241, 240), (213, 214, 236, 235), (208, 209, 231, 230), (203, 204, 226, 225), (198, 199, 221, 220), (214, 215, 237, 236), (209, 210, 232, 231), (204, 205, 227, 226), (199, 200, 222, 221), (215, 216, 238, 237), (210, 211, 233, 232), (220, 221, 243, 242), (236, 237, 259, 258), (231, 232, 254, 253), (226, 227, 249, 248), (221, 222, 244, 243), (237, 238, 260, 259), (232, 233, 255, 254), (227, 228, 250, 249), (222, 223, 245, 244), (238, 239, 261, 260), (233, 234, 256, 255), (228, 229, 251, 250), (223, 224, 246, 245), (239, 240, 262, 261), (234, 235, 257, 256), (229, 230, 252, 251), (224, 225, 247, 246), (240, 241, 263, 262), (235, 236, 258, 257), (230, 231, 253, 252), (225, 226, 248, 247), (261, 262, 284, 283), (256, 257, 279, 278), (251, 252, 274, 273), (246, 247, 269, 268), (262, 263, 285, 284), (257, 258, 280, 279), (252, 253, 275, 274), (247, 248, 270, 269), (242, 243, 265, 264), (258, 259, 281, 280), (253, 254, 276, 275), (248, 249, 271, 270), (243, 244, 266, 265), (259, 260, 282, 281), (254, 255, 277, 276), (249, 250, 272, 271), (244, 245, 267, 266), (260, 261, 283, 282), (255, 256, 278, 277), (250, 251, 273, 272), (245, 246, 268, 267), (276, 277, 299, 298), (271, 272, 294, 293), (266, 267, 289, 288), (282, 283, 305, 304), (277, 278, 300, 299), (272, 273, 295, 294), (267, 268, 290, 289), (283, 284, 306, 305), (278, 279, 301, 300), (273, 274, 296, 295), (268, 269, 291, 290), (284, 285, 307, 306), (279, 280, 302, 301), (274, 275, 297, 296), (269, 270, 292, 291), (264, 265, 287, 286), (280, 281, 303, 302), (275, 276, 298, 297), (270, 271, 293, 292), (265, 266, 288, 287), (281, 282, 304, 303), (291, 292, 314, 313), (286, 287, 309, 308), (302, 303, 325, 324), (297, 298, 320, 319), (292, 293, 315, 314), (287, 288, 310, 309), (303, 304, 326, 325), (298, 299, 321, 320), (293, 294, 316, 315), (288, 289, 311, 310), (304, 305, 327, 326), (299, 300, 322, 321), (294, 295, 317, 316), (289, 290, 312, 311), (305, 306, 328, 327), (300, 301, 323, 322), (295, 296, 318, 317), (290, 291, 313, 312), (306, 307, 329, 328), (301, 302, 324, 323), (296, 297, 319, 318), (327, 328, 350, 349), (322, 323, 345, 344), (317, 318, 340, 339), (312, 313, 335, 334), (328, 329, 351, 350), (323, 324, 346, 345), (318, 319, 341, 340), (313, 314, 336, 335), (308, 309, 331, 330), (324, 325, 347, 346), (319, 320, 342, 341), (314, 315, 337, 336), (309, 310, 332, 331), (325, 326, 348, 347), (320, 321, 343, 342), (315, 316, 338, 337), (310, 311, 333, 332), (326, 327, 349, 348), (321, 322, 344, 343), (316, 317, 339, 338), (311, 312, 334, 333), (347, 348, 370, 369), (342, 343, 365, 364), (337, 338, 360, 359), (332, 333, 355, 354), (348, 349, 371, 370), (343, 344, 366, 365), (338, 339, 361, 360), (333, 334, 356, 355), (349, 350, 372, 371), (344, 345, 367, 366), (339, 340, 362, 361), (334, 335, 357, 356), (350, 351, 373, 372), (345, 346, 368, 367), (340, 341, 363, 362), (335, 336, 358, 357), (330, 331, 353, 352), (346, 347, 369, 368), (341, 342, 364, 363), (336, 337, 359, 358), (331, 332, 354, 353), (362, 363, 385, 384), (357, 358, 380, 379), (352, 353, 375, 374), (368, 369, 391, 390), (363, 364, 386, 385), (358, 359, 381, 380), (353, 354, 376, 375), (369, 370, 392, 391), (364, 365, 387, 386), (359, 360, 382, 381), (354, 355, 377, 376), (370, 371, 393, 392), (365, 366, 388, 387), (360, 361, 383, 382), (355, 356, 378, 377), (371, 372, 394, 393), (366, 367, 389, 388), (361, 362, 384, 383), (356, 357, 379, 378), (372, 373, 395, 394), (367, 368, 390, 389), (393, 394, 416, 415), (388, 389, 411, 410), (383, 384, 406, 405), (378, 379, 401, 400), (394, 395, 417, 416), (389, 390, 412, 411), (384, 385, 407, 406), (379, 380, 402, 401), (374, 375, 397, 396), (390, 391, 413, 412), (385, 386, 408, 407), (380, 381, 403, 402), (375, 376, 398, 397), (391, 392, 414, 413), (386, 387, 409, 408), (381, 382, 404, 403), (376, 377, 399, 398), (392, 393, 415, 414), (387, 388, 410, 409), (382, 383, 405, 404), (377, 378, 400, 399), (413, 414, 436, 435), (408, 409, 431, 430), (403, 404, 426, 425), (398, 399, 421, 420), (414, 415, 437, 436), (409, 410, 432, 431), (404, 405, 427, 426), (399, 400, 422, 421), (415, 416, 438, 437), (410, 411, 433, 432), (405, 406, 428, 427), (400, 401, 423, 422), (416, 417, 439, 438), (411, 412, 434, 433), (406, 407, 429, 428), (401, 402, 424, 423), (396, 397, 419, 418), (412, 413, 435, 434), (407, 408, 430, 429), (402, 403, 425, 424), (397, 398, 420, 419), (433, 434, 456, 455), (428, 429, 451, 450), (423, 424, 446, 445), (418, 419, 441, 440), (434, 435, 457, 456), (429, 430, 452, 451), (424, 425, 447, 446), (419, 420, 442, 441), (435, 436, 458, 457), (430, 431, 453, 452), (425, 426, 448, 447), (420, 421, 443, 442), (436, 437, 459, 458), (431, 432, 454, 453), (426, 427, 449, 448), (421, 422, 444, 443), (437, 438, 460, 459), (432, 433, 455, 454), (427, 428, 450, 449), (422, 423, 445, 444), (438, 439, 461, 460), (443, 444, 466, 465), (459, 460, 482, 481), (454, 455, 477, 476), (449, 450, 472, 471), (444, 445, 467, 466), (460, 461, 483, 482), (455, 456, 478, 477), (450, 451, 473, 472), (445, 446, 468, 467), (440, 441, 463, 462), (456, 457, 479, 478), (451, 452, 474, 473), (446, 447, 469, 468), (441, 442, 464, 463), (457, 458, 480, 479), (452, 453, 475, 474), (447, 448, 470, 469), (442, 443, 465, 464), (458, 459, 481, 480), (453, 454, 476, 475), (448, 449, 471, 470), (479, 480, 502, 501), (474, 475, 497, 496), (469, 470, 492, 491), (464, 465, 487, 486), (480, 481, 503, 502), (475, 476, 498, 497), (470, 471, 493, 492), (465, 466, 488, 487), (481, 482, 504, 503), (476, 477, 499, 498), (471, 472, 494, 493), (466, 467, 489, 488), (482, 483, 505, 504), (477, 478, 500, 499), (472, 473, 495, 494), (467, 468, 490, 489), (462, 463, 485, 484), (478, 479, 501, 500), (473, 474, 496, 495), (468, 469, 491, 490), (463, 464, 486, 485), (504, 505, 527, 526), (499, 500, 522, 521), (494, 495, 517, 516), (489, 490, 512, 511), (484, 485, 507, 506), (500, 501, 523, 522), (495, 496, 518, 517), (490, 491, 513, 512), (485, 486, 508, 507), (501, 502, 524, 523), (496, 497, 519, 518), (491, 492, 514, 513), (486, 487, 509, 508), (502, 503, 525, 524), (497, 498, 520, 519), (492, 493, 515, 514), (487, 488, 510, 509), (503, 504, 526, 525), (498, 499, 521, 520), (493, 494, 516, 515), (488, 489, 511, 510), (514, 515, 537, 536), (509, 510, 532, 531), (525, 526, 548, 547), (520, 521, 543, 542), (515, 516, 538, 537), (510, 511, 533, 532), (526, 527, 549, 548), (521, 522, 544, 543), (516, 517, 539, 538), (511, 512, 534, 533), (506, 507, 529, 528), (522, 523, 545, 544), (517, 518, 540, 539), (512, 513, 535, 534), (507, 508, 530, 529), (523, 524, 546, 545), (518, 519, 541, 540), (513, 514, 536, 535), (508, 509, 531, 530), (524, 525, 547, 546), (519, 520, 542, 541), (542, 543, 565, 564), (529, 530, 552, 551), (540, 541, 563, 562), (548, 549, 571, 570), (535, 536, 558, 557), (530, 531, 553, 552), (543, 544, 566, 565), (541, 542, 564, 563), (536, 537, 559, 558), (544, 545, 567, 566), (531, 532, 554, 553), (537, 538, 560, 559), (545, 546, 568, 567), (532, 533, 555, 554), (538, 539, 561, 560), (546, 547, 569, 568), (533, 534, 556, 555), (528, 529, 551, 550), (539, 540, 562, 561), (547, 548, 570, 569), (534, 535, 557, 556), (552, 553, 575, 574), (568, 569, 591, 590), (563, 564, 586, 585), (558, 559, 581, 580), (553, 554, 576, 575), (569, 570, 592, 591), (564, 565, 587, 586), (559, 560, 582, 581), (554, 555, 577, 576), (570, 571, 593, 592), (565, 566, 588, 587), (560, 561, 583, 582), (555, 556, 578, 577), (550, 551, 573, 572), (566, 567, 589, 588), (561, 562, 584, 583), (556, 557, 579, 578), (551, 552, 574, 573), (567, 568, 590, 589), (562, 563, 585, 584), (557, 558, 580, 579), (588, 589, 611, 610), (583, 584, 606, 605), (578, 579, 601, 600), (573, 574, 596, 595), (589, 590, 612, 611), (584, 585, 607, 606), (579, 580, 602, 601), (574, 575, 597, 596), (590, 591, 613, 612), (585, 586, 608, 607), (580, 581, 603, 602), (575, 576, 598, 597), (591, 592, 614, 613), (586, 587, 609, 608), (581, 582, 604, 603), (576, 577, 599, 598), (592, 593, 615, 614), (587, 588, 610, 609), (582, 583, 605, 604), (577, 578, 600, 599), (572, 573, 595, 594), (613, 614, 636, 635), (608, 609, 631, 630), (603, 604, 626, 625), (598, 599, 621, 620), (614, 615, 637, 636), (609, 610, 632, 631), (604, 605, 627, 626), (599, 600, 622, 621), (594, 595, 617, 616), (610, 611, 633, 632), (605, 606, 628, 627), (600, 601, 623, 622), (595, 596, 618, 617), (611, 612, 634, 633), (606, 607, 629, 628), (601, 602, 624, 623), (596, 597, 619, 618), (612, 613, 635, 634), (607, 608, 630, 629), (602, 603, 625, 624), (597, 598, 620, 619), (623, 624, 646, 645), (618, 619, 641, 640), (634, 635, 657, 656), (629, 630, 652, 651), (624, 625, 647, 646), (619, 620, 642, 641), (635, 636, 658, 657), (630, 631, 653, 652), (625, 626, 648, 647), (620, 621, 643, 642), (636, 637, 659, 658), (631, 632, 654, 653), (626, 627, 649, 648), (621, 622, 644, 643), (616, 617, 639, 638), (632, 633, 655, 654), (627, 628, 650, 649), (622, 623, 645, 644), (617, 618, 640, 639), (633, 634, 656, 655), (628, 629, 651, 650), (638, 639, 661, 660), (654, 655, 677, 676), (649, 650, 672, 671), (644, 645, 667, 666), (639, 640, 662, 661), (655, 656, 678, 677), (650, 651, 673, 672), (645, 646, 668, 667), (640, 641, 663, 662), (656, 657, 679, 678), (651, 652, 674, 673), (646, 647, 669, 668), (641, 642, 664, 663), (657, 658, 680, 679), (652, 653, 675, 674), (647, 648, 670, 669), (642, 643, 665, 664), (658, 659, 681, 680), (653, 654, 676, 675), (648, 649, 671, 670), (643, 644, 666, 665), (679, 680, 702, 701), (674, 675, 697, 696), (669, 670, 692, 691), (664, 665, 687, 686), (680, 681, 703, 702), (675, 676, 698, 697), (670, 671, 693, 692), (665, 666, 688, 687), (660, 661, 683, 682), (676, 677, 699, 698), (671, 672, 694, 693), (666, 667, 689, 688), (661, 662, 684, 683), (677, 678, 700, 699), (672, 673, 695, 694), (667, 668, 690, 689), (662, 663, 685, 684), (678, 679, 701, 700), (673, 674, 696, 695), (668, 669, 691, 690), (663, 664, 686, 685), (694, 695, 717, 716), (689, 690, 712, 711), (684, 685, 707, 706), (700, 701, 723, 722), (695, 696, 718, 717), (690, 691, 713, 712), (685, 686, 708, 707), (701, 702, 724, 723), (696, 697, 719, 718), (691, 692, 714, 713), (686, 687, 709, 708), (702, 703, 725, 724), (697, 698, 720, 719), (692, 693, 715, 714), (687, 688, 710, 709), (682, 683, 705, 704), (698, 699, 721, 720), (693, 694, 716, 715), (688, 689, 711, 710), (683, 684, 706, 705), (699, 700, 722, 721), (709, 710, 732, 731), (704, 705, 727, 726), (720, 721, 743, 742), (715, 716, 738, 737), (710, 711, 733, 732), (705, 706, 728, 727), (721, 722, 744, 743), (716, 717, 739, 738), (711, 712, 734, 733), (706, 707, 729, 728), (722, 723, 745, 744), (717, 718, 740, 739), (712, 713, 735, 734), (707, 708, 730, 729), (723, 724, 746, 745), (718, 719, 741, 740), (713, 714, 736, 735), (708, 709, 731, 730), (724, 725, 747, 746), (719, 720, 742, 741), (714, 715, 737, 736), (745, 746, 768, 767), (740, 741, 763, 762), (735, 736, 758, 757), (730, 731, 753, 752), (746, 747, 769, 768), (741, 742, 764, 763), (736, 737, 759, 758), (731, 732, 754, 753), (726, 727, 749, 748), (742, 743, 765, 764), (737, 738, 760, 759), (732, 733, 755, 754), (727, 728, 750, 749), (743, 744, 766, 765), (738, 739, 761, 760), (733, 734, 756, 755), (728, 729, 751, 750), (744, 745, 767, 766), (739, 740, 762, 761), (734, 735, 757, 756), (729, 730, 752, 751), (765, 766, 788, 787), (760, 761, 783, 782), (755, 756, 778, 777), (750, 751, 773, 772), (766, 767, 789, 788), (761, 762, 784, 783), (756, 757, 779, 778), (751, 752, 774, 773), (767, 768, 790, 789), (762, 763, 785, 784), (757, 758, 780, 779), (752, 753, 775, 774), (768, 769, 791, 790), (763, 764, 786, 785), (758, 759, 781, 780), (753, 754, 776, 775), (748, 749, 771, 770), (764, 765, 787, 786), (759, 760, 782, 781), (754, 755, 777, 776), (749, 750, 772, 771), (780, 781, 803, 802), (775, 776, 798, 797), (770, 771, 793, 792), (786, 787, 809, 808), (781, 782, 804, 803), (776, 777, 799, 798), (771, 772, 794, 793), (787, 788, 810, 809), (782, 783, 805, 804), (777, 778, 800, 799), (772, 773, 795, 794), (788, 789, 811, 810), (783, 784, 806, 805), (778, 779, 801, 800), (773, 774, 796, 795), (789, 790, 812, 811), (784, 785, 807, 806), (779, 780, 802, 801), (774, 775, 797, 796), (790, 791, 813, 812), (785, 786, 808, 807)])
me_cube.polygons.foreach_set('use_smooth', [True] * 756)
me_cube.materials.append(mat_material)
me_cube.use_remesh_preserve_volume = False
me_cube.use_remesh_preserve_attributes = False
me_cube.use_mirror_vertex_groups = False
me_cube.update()

# ---- objects
ob_pawn = bpy.data.objects.new('Pawn', me_cube)
ob_lamp = bpy.data.objects.new('Lamp', light_lamp)
ob_camera = bpy.data.objects.new('Camera', cam_camera)

# ---- transforms, parenting, visibility, modifiers, constraints
ob_pawn.location = (0.0, 0.0, 0.0)
ob_pawn.rotation_euler = (1.515, -0.0009949, -0.06778)
ob_pawn.lock_rotations_4d = False
ob_pawn.empty_display_type = 'ARROWS'
ob_pawn.lineart.crease_threshold = 0.0
ob_lamp.location = (4.076, 1.005, 5.904)
ob_lamp.rotation_euler = (0.6503, 0.05522, 1.866)
ob_lamp.lock_rotations_4d = False
ob_lamp.empty_display_type = 'ARROWS'
ob_lamp.color = (0.0, 0.0, 0.0, 0.0)
ob_lamp.lineart.crease_threshold = 0.0
ob_camera.location = (7.481, -6.508, 5.344)
ob_camera.rotation_euler = (1.109, 0.01082, 0.8149)
ob_camera.lock_rotations_4d = False
ob_camera.empty_display_type = 'ARROWS'
ob_camera.color = (0.0, 0.0, 0.0, 0.0)
ob_camera.display_type = 'WIRE'
ob_camera.lineart.crease_threshold = 0.0

# ---- collection membership
col_collection_1.objects.link(ob_pawn)
col_collection_1.objects.link(ob_lamp)
col_collection_1.objects.link(ob_camera)

# ---- scene / render settings (as saved in the file)
scene.camera = ob_camera
scene.frame_start = 1; scene.frame_end = 250; scene.frame_set(1)
scene.render.engine = 'BLENDER_EEVEE_NEXT'
scene.render.image_settings.color_mode = 'RGB'
scene.render.image_settings.compression = 90
scene.render.resolution_percentage = 50
scene.render.dither_intensity = 0.0
scene.cycles.use_denoising = False
scene.cycles.samples = 10
scene.cycles.sampling_pattern = 'TABULATED_SOBOL'
scene.cycles.light_sampling_threshold = 0.0
scene.cycles.use_adaptive_sampling = False
scene.cycles.use_light_tree = False
scene.cycles.blur_glossy = 0.0
scene.cycles.volume_bounces = 1
scene.cycles.pixel_filter_type = 'GAUSSIAN'
scene.cycles.sample_clamp_indirect = 0.0
scene.view_settings.view_transform = 'Standard'
bpy.context.view_layer.update()
